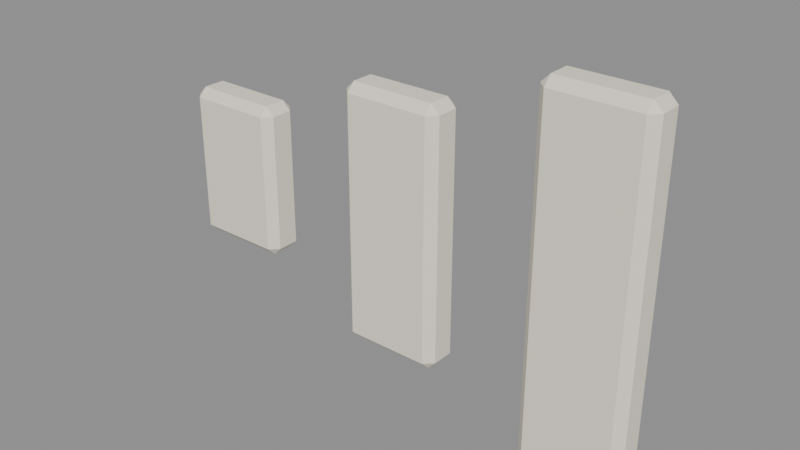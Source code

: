 # Source: countdown.blend  (saved by Blender 4.5.92; exported with 4.5.12 LTS)
import bpy
from mathutils import Matrix  # noqa: F401  (used for matrix-valued properties, if any)

bpy.ops.wm.read_factory_settings(use_empty=True)
scene = bpy.context.scene
scene.name = 'Scene'

# ---- materials (node trees are filled in below, after node groups)
mat_hospital_vertex_opaque = bpy.data.materials.new('hospital_vertex_opaque')
mat_hospital_vertex_opaque.use_backface_culling = True

# ---- material node trees
mat_hospital_vertex_opaque.use_nodes = True; mat_hospital_vertex_opaque.node_tree.nodes.clear()
_N = mat_hospital_vertex_opaque.node_tree.nodes; _L = mat_hospital_vertex_opaque.node_tree.links
n0 = _N.new('ShaderNodeBsdfPrincipled'); n0.name = 'Principled BSDF'; n0.location = (-200, 100)
n0.inputs[2].default_value = 0.78
n0.inputs[13].default_value = 0.22
n1 = _N.new('ShaderNodeOutputMaterial'); n1.name = 'Material Output'; n1.location = (200, 100)
n2 = _N.new('ShaderNodeVertexColor'); n2.name = 'Color Attribute'; n2.location = (0, 0)
n2.layer_name = 'Col'
_L.new(n0.outputs[0], n1.inputs[0])
_L.new(n2.outputs[0], n0.inputs[0])
n1.is_active_output = True

# ---- meshes
me_cube = bpy.data.meshes.new('Cube')
me_cube.from_pydata([(-0.1368, -0.0063, 0.175), (-0.1368, -0.01125, 0.1799), (-0.1417, -0.0063, 0.1799), (-0.1368, -0.01125, 0.26), (-0.1368, -0.0063, 0.265), (-0.1417, -0.0063, 0.26), (-0.1368, 0.0063, 0.175), (-0.1417, 0.0063, 0.1799), (-0.1368, 0.01125, 0.1799), (-0.1368, 0.0063, 0.265), (-0.1368, 0.01125, 0.26), (-0.1417, 0.0063, 0.26), (-0.0882, -0.0063, 0.175), (-0.08325, -0.0063, 0.1799), (-0.0882, -0.01125, 0.1799), (-0.0882, -0.0063, 0.265), (-0.0882, -0.01125, 0.26), (-0.08325, -0.0063, 0.26), (-0.0882, 0.0063, 0.175), (-0.0882, 0.01125, 0.1799), (-0.08325, 0.0063, 0.1799), (-0.0882, 0.0063, 0.265), (-0.08325, 0.0063, 0.26), (-0.0882, 0.01125, 0.26), (-0.0243, -0.0063, 0.1458), (-0.0243, -0.01125, 0.1507), (-0.02925, -0.0063, 0.1507), (-0.0243, -0.01125, 0.2893), (-0.0243, -0.0063, 0.2943), (-0.02925, -0.0063, 0.2893), (-0.0243, 0.0063, 0.1458), (-0.02925, 0.0063, 0.1507), (-0.0243, 0.01125, 0.1507), (-0.0243, 0.0063, 0.2943), (-0.0243, 0.01125, 0.2893), (-0.02925, 0.0063, 0.2893), (0.0243, -0.0063, 0.1458), (0.02925, -0.0063, 0.1507), (0.0243, -0.01125, 0.1507), (0.0243, -0.0063, 0.2943), (0.0243, -0.01125, 0.2893), (0.02925, -0.0063, 0.2893), (0.0243, 0.0063, 0.1458), (0.0243, 0.01125, 0.1507), (0.02925, 0.0063, 0.1507), (0.0243, 0.0063, 0.2943), (0.02925, 0.0063, 0.2893), (0.0243, 0.01125, 0.2893), (0.0882, -0.0063, 0.1165), (0.0882, -0.01125, 0.1214), (0.08325, -0.0063, 0.1214), (0.0882, -0.01125, 0.3185), (0.0882, -0.0063, 0.3235), (0.08325, -0.0063, 0.3185), (0.0882, 0.0063, 0.1165), (0.08325, 0.0063, 0.1214), (0.0882, 0.01125, 0.1214), (0.0882, 0.0063, 0.3235), (0.0882, 0.01125, 0.3185), (0.08325, 0.0063, 0.3185), (0.1368, -0.0063, 0.1165), (0.1417, -0.0063, 0.1214), (0.1368, -0.01125, 0.1214), (0.1368, -0.0063, 0.3235), (0.1368, -0.01125, 0.3185), (0.1417, -0.0063, 0.3185), (0.1368, 0.0063, 0.1165), (0.1368, 0.01125, 0.1214), (0.1417, 0.0063, 0.1214), (0.1368, 0.0063, 0.3235), (0.1417, 0.0063, 0.3185), (0.1368, 0.01125, 0.3185)], [], [(0, 1, 2), (3, 4, 5), (6, 7, 8), (9, 10, 11), (12, 13, 14), (15, 16, 17), (18, 19, 20), (21, 22, 23), (6, 0, 2, 7), (1, 3, 5, 2), (4, 9, 11, 5), (10, 8, 7, 11), (18, 6, 8, 19), (9, 21, 23, 10), (22, 20, 19, 23), (12, 18, 20, 13), (21, 15, 17, 22), (16, 14, 13, 17), (0, 12, 14, 1), (15, 4, 3, 16), (6, 18, 12, 0), (2, 5, 11, 7), (14, 16, 3, 1), (21, 9, 4, 15), (8, 10, 23, 19), (20, 22, 17, 13), (24, 25, 26), (27, 28, 29), (30, 31, 32), (33, 34, 35), (36, 37, 38), (39, 40, 41), (42, 43, 44), (45, 46, 47), (30, 24, 26, 31), (25, 27, 29, 26), (28, 33, 35, 29), (34, 32, 31, 35), (42, 30, 32, 43), (33, 45, 47, 34), (46, 44, 43, 47), (36, 42, 44, 37), (45, 39, 41, 46), (40, 38, 37, 41), (24, 36, 38, 25), (39, 28, 27, 40), (30, 42, 36, 24), (26, 29, 35, 31), (38, 40, 27, 25), (45, 33, 28, 39), (32, 34, 47, 43), (44, 46, 41, 37), (48, 49, 50), (51, 52, 53), (54, 55, 56), (57, 58, 59), (60, 61, 62), (63, 64, 65), (66, 67, 68), (69, 70, 71), (54, 48, 50, 55), (49, 51, 53, 50), (52, 57, 59, 53), (58, 56, 55, 59), (66, 54, 56, 67), (57, 69, 71, 58), (70, 68, 67, 71), (60, 66, 68, 61), (69, 63, 65, 70), (64, 62, 61, 65), (48, 60, 62, 49), (63, 52, 51, 64), (54, 66, 60, 48), (50, 53, 59, 55), (62, 64, 51, 49), (69, 57, 52, 63), (56, 58, 71, 67), (68, 70, 65, 61)])
_uv = me_cube.uv_layers.new(name='UVMap')
_uv.uv.foreach_set('vector', [0.1462, 0.695, 0.1462, 0.75, 0.125, 0.695, 0.6112, 0.9788, 0.625, 0.9788, 0.6113, 1.0, 0.1462, 0.555, 0.125, 0.555, 0.1462, 0.5, 0.625, 0.2562, 0.6112, 0.2712, 0.6112, 0.1957, 0.3538, 0.695, 0.3886, 0.695, 0.3861, 0.7696, 0.639, 0.7209, 0.6112, 0.7712, 0.6112, 0.6957, 0.3538, 0.555, 0.3861, 0.4804, 0.3886, 0.555, 0.639, 0.5306, 0.6113, 0.555, 0.6112, 0.4789, 0.1462, 0.555, 0.1462, 0.695, 0.125, 0.695, 0.125, 0.555, 0.3888, 0.0, 0.6112, 0.0, 0.6112, 0.055, 0.3888, 0.055, 0.625, 0.055, 0.625, 0.2562, 0.6112, 0.1957, 0.6112, 0.055, 0.6112, 0.2712, 0.3888, 0.2712, 0.3888, 0.195, 0.6112, 0.1957, 0.3538, 0.555, 0.1462, 0.555, 0.1462, 0.5, 0.3861, 0.4804, 0.625, 0.2562, 0.639, 0.5306, 0.6112, 0.4789, 0.6112, 0.2712, 0.6113, 0.555, 0.3886, 0.555, 0.3861, 0.4804, 0.6112, 0.4789, 0.3538, 0.695, 0.3538, 0.555, 0.3886, 0.555, 0.3886, 0.695, 0.639, 0.5306, 0.639, 0.7209, 0.6112, 0.6957, 0.6113, 0.555, 0.6112, 0.7712, 0.3861, 0.7696, 0.3886, 0.695, 0.6112, 0.6957, 0.1462, 0.695, 0.3538, 0.695, 0.3861, 0.7696, 0.1462, 0.75, 0.639, 0.7209, 0.625, 0.9788, 0.6112, 0.9788, 0.6112, 0.7712, 0.1462, 0.555, 0.3538, 0.555, 0.3538, 0.695, 0.1462, 0.695, 0.3888, 0.055, 0.6112, 0.055, 0.6112, 0.1957, 0.3888, 0.195, 0.3861, 0.7696, 0.6112, 0.7712, 0.6112, 0.9788, 0.3888, 0.9788, 0.639, 0.5306, 0.8538, 0.555, 0.8538, 0.695, 0.639, 0.7209, 0.3888, 0.2712, 0.6112, 0.2712, 0.6112, 0.4789, 0.3861, 0.4804, 0.3886, 0.555, 0.6113, 0.555, 0.6112, 0.6957, 0.3886, 0.695, 0.1462, 0.695, 0.1462, 0.75, 0.125, 0.695, 0.6167, 0.9788, 0.625, 0.9788, 0.6167, 1.0, 0.1462, 0.555, 0.125, 0.555, 0.1462, 0.5, 0.625, 0.2562, 0.6167, 0.2712, 0.6167, 0.1954, 0.3538, 0.695, 0.3833, 0.695, 0.382, 0.7702, 0.639, 0.7209, 0.6167, 0.7712, 0.6167, 0.6954, 0.3538, 0.555, 0.382, 0.4798, 0.3833, 0.555, 0.639, 0.5306, 0.6167, 0.555, 0.6167, 0.4789, 0.1462, 0.555, 0.1462, 0.695, 0.125, 0.695, 0.125, 0.555, 0.3833, 0.0, 0.6167, 0.0, 0.6167, 0.055, 0.3833, 0.055, 0.625, 0.055, 0.625, 0.2562, 0.6167, 0.1954, 0.6167, 0.055, 0.6167, 0.2712, 0.3833, 0.2712, 0.3833, 0.195, 0.6167, 0.1954, 0.3538, 0.555, 0.1462, 0.555, 0.1462, 0.5, 0.382, 0.4798, 0.625, 0.2562, 0.639, 0.5306, 0.6167, 0.4789, 0.6167, 0.2712, 0.6167, 0.555, 0.3833, 0.555, 0.382, 0.4798, 0.6167, 0.4789, 0.3538, 0.695, 0.3538, 0.555, 0.3833, 0.555, 0.3833, 0.695, 0.639, 0.5306, 0.639, 0.7209, 0.6167, 0.6954, 0.6167, 0.555, 0.6167, 0.7712, 0.382, 0.7702, 0.3833, 0.695, 0.6167, 0.6954, 0.1462, 0.695, 0.3538, 0.695, 0.382, 0.7702, 0.1462, 0.75, 0.639, 0.7209, 0.625, 0.9788, 0.6167, 0.9788, 0.6167, 0.7712, 0.1462, 0.555, 0.3538, 0.555, 0.3538, 0.695, 0.1462, 0.695, 0.3833, 0.055, 0.6167, 0.055, 0.6167, 0.1954, 0.3833, 0.195, 0.382, 0.7702, 0.6167, 0.7712, 0.6167, 0.9788, 0.3833, 0.9788, 0.639, 0.5306, 0.8538, 0.555, 0.8538, 0.695, 0.639, 0.7209, 0.3833, 0.2712, 0.6167, 0.2712, 0.6167, 0.4789, 0.382, 0.4798, 0.3833, 0.555, 0.6167, 0.555, 0.6167, 0.6954, 0.3833, 0.695, 0.1462, 0.695, 0.1462, 0.75, 0.125, 0.695, 0.619, 0.9788, 0.625, 0.9788, 0.619, 1.0, 0.1462, 0.555, 0.125, 0.555, 0.1462, 0.5, 0.625, 0.2562, 0.619, 0.2712, 0.619, 0.1953, 0.3538, 0.695, 0.3809, 0.695, 0.3801, 0.7705, 0.639, 0.7209, 0.619, 0.7712, 0.619, 0.6953, 0.3538, 0.555, 0.3801, 0.4795, 0.3809, 0.555, 0.639, 0.5306, 0.619, 0.555, 0.619, 0.4789, 0.1462, 0.555, 0.1462, 0.695, 0.125, 0.695, 0.125, 0.555, 0.381, 0.0, 0.619, 0.0, 0.619, 0.055, 0.381, 0.055, 0.625, 0.055, 0.625, 0.2562, 0.619, 0.1953, 0.619, 0.055, 0.619, 0.2712, 0.381, 0.2712, 0.381, 0.195, 0.619, 0.1953, 0.3538, 0.555, 0.1462, 0.555, 0.1462, 0.5, 0.3801, 0.4795, 0.625, 0.2562, 0.639, 0.5306, 0.619, 0.4789, 0.619, 0.2712, 0.619, 0.555, 0.3809, 0.555, 0.3801, 0.4795, 0.619, 0.4789, 0.3538, 0.695, 0.3538, 0.555, 0.3809, 0.555, 0.3809, 0.695, 0.639, 0.5306, 0.639, 0.7209, 0.619, 0.6953, 0.619, 0.555, 0.619, 0.7712, 0.3801, 0.7705, 0.3809, 0.695, 0.619, 0.6953, 0.1462, 0.695, 0.3538, 0.695, 0.3801, 0.7705, 0.1462, 0.75, 0.639, 0.7209, 0.625, 0.9788, 0.619, 0.9788, 0.619, 0.7712, 0.1462, 0.555, 0.3538, 0.555, 0.3538, 0.695, 0.1462, 0.695, 0.381, 0.055, 0.619, 0.055, 0.619, 0.1953, 0.381, 0.195, 0.3801, 0.7705, 0.619, 0.7712, 0.619, 0.9788, 0.381, 0.9788, 0.639, 0.5306, 0.8538, 0.555, 0.8538, 0.695, 0.639, 0.7209, 0.381, 0.2712, 0.619, 0.2712, 0.619, 0.4789, 0.3801, 0.4795, 0.3809, 0.555, 0.619, 0.555, 0.619, 0.6953, 0.3809, 0.695])
_ca = me_cube.color_attributes.new('Col', 'FLOAT_COLOR', 'CORNER')
_ca.data.foreach_set('color', [0.91, 0.85, 0.72, 1.0, 0.91, 0.85, 0.72, 1.0, 0.91, 0.85, 0.72, 1.0, 0.91, 0.85, 0.72, 1.0, 0.91, 0.85, 0.72, 1.0, 0.91, 0.85, 0.72, 1.0, 0.91, 0.85, 0.72, 1.0, 0.91, 0.85, 0.72, 1.0, 0.91, 0.85, 0.72, 1.0, 0.91, 0.85, 0.72, 1.0, 0.91, 0.85, 0.72, 1.0, 0.91, 0.85, 0.72, 1.0, 0.91, 0.85, 0.72, 1.0, 0.91, 0.85, 0.72, 1.0, 0.91, 0.85, 0.72, 1.0, 0.91, 0.85, 0.72, 1.0, 0.91, 0.85, 0.72, 1.0, 0.91, 0.85, 0.72, 1.0, 0.91, 0.85, 0.72, 1.0, 0.91, 0.85, 0.72, 1.0, 0.91, 0.85, 0.72, 1.0, 0.91, 0.85, 0.72, 1.0, 0.91, 0.85, 0.72, 1.0, 0.91, 0.85, 0.72, 1.0, 0.91, 0.85, 0.72, 1.0, 0.91, 0.85, 0.72, 1.0, 0.91, 0.85, 0.72, 1.0, 0.91, 0.85, 0.72, 1.0, 0.91, 0.85, 0.72, 1.0, 0.91, 0.85, 0.72, 1.0, 0.91, 0.85, 0.72, 1.0, 0.91, 0.85, 0.72, 1.0, 0.91, 0.85, 0.72, 1.0, 0.91, 0.85, 0.72, 1.0, 0.91, 0.85, 0.72, 1.0, 0.91, 0.85, 0.72, 1.0, 0.91, 0.85, 0.72, 1.0, 0.91, 0.85, 0.72, 1.0, 0.91, 0.85, 0.72, 1.0, 0.91, 0.85, 0.72, 1.0, 0.91, 0.85, 0.72, 1.0, 0.91, 0.85, 0.72, 1.0, 0.91, 0.85, 0.72, 1.0, 0.91, 0.85, 0.72, 1.0, 0.91, 0.85, 0.72, 1.0, 0.91, 0.85, 0.72, 1.0, 0.91, 0.85, 0.72, 1.0, 0.91, 0.85, 0.72, 1.0, 0.91, 0.85, 0.72, 1.0, 0.91, 0.85, 0.72, 1.0, 0.91, 0.85, 0.72, 1.0, 0.91, 0.85, 0.72, 1.0, 0.91, 0.85, 0.72, 1.0, 0.91, 0.85, 0.72, 1.0, 0.91, 0.85, 0.72, 1.0, 0.91, 0.85, 0.72, 1.0, 0.91, 0.85, 0.72, 1.0, 0.91, 0.85, 0.72, 1.0, 0.91, 0.85, 0.72, 1.0, 0.91, 0.85, 0.72, 1.0, 0.91, 0.85, 0.72, 1.0, 0.91, 0.85, 0.72, 1.0, 0.91, 0.85, 0.72, 1.0, 0.91, 0.85, 0.72, 1.0, 0.91, 0.85, 0.72, 1.0, 0.91, 0.85, 0.72, 1.0, 0.91, 0.85, 0.72, 1.0, 0.91, 0.85, 0.72, 1.0, 0.91, 0.85, 0.72, 1.0, 0.91, 0.85, 0.72, 1.0, 0.91, 0.85, 0.72, 1.0, 0.91, 0.85, 0.72, 1.0, 0.91, 0.85, 0.72, 1.0, 0.91, 0.85, 0.72, 1.0, 0.91, 0.85, 0.72, 1.0, 0.91, 0.85, 0.72, 1.0, 0.91, 0.85, 0.72, 1.0, 0.91, 0.85, 0.72, 1.0, 0.91, 0.85, 0.72, 1.0, 0.91, 0.85, 0.72, 1.0, 0.91, 0.85, 0.72, 1.0, 0.91, 0.85, 0.72, 1.0, 0.91, 0.85, 0.72, 1.0, 0.91, 0.85, 0.72, 1.0, 0.91, 0.85, 0.72, 1.0, 0.91, 0.85, 0.72, 1.0, 0.91, 0.85, 0.72, 1.0, 0.91, 0.85, 0.72, 1.0, 0.91, 0.85, 0.72, 1.0, 0.91, 0.85, 0.72, 1.0, 0.91, 0.85, 0.72, 1.0, 0.91, 0.85, 0.72, 1.0, 0.91, 0.85, 0.72, 1.0, 0.91, 0.85, 0.72, 1.0, 0.91, 0.85, 0.72, 1.0, 0.91, 0.85, 0.72, 1.0, 0.91, 0.85, 0.72, 1.0, 0.91, 0.85, 0.72, 1.0, 0.91, 0.85, 0.72, 1.0, 0.91, 0.85, 0.72, 1.0, 0.91, 0.85, 0.72, 1.0, 0.91, 0.85, 0.72, 1.0, 0.91, 0.85, 0.72, 1.0, 0.91, 0.85, 0.72, 1.0, 0.91, 0.85, 0.72, 1.0, 0.91, 0.85, 0.72, 1.0, 0.91, 0.85, 0.72, 1.0, 0.91, 0.85, 0.72, 1.0, 0.91, 0.85, 0.72, 1.0, 0.91, 0.85, 0.72, 1.0, 0.91, 0.85, 0.72, 1.0, 0.91, 0.85, 0.72, 1.0, 0.91, 0.85, 0.72, 1.0, 0.91, 0.85, 0.72, 1.0, 0.91, 0.85, 0.72, 1.0, 0.91, 0.85, 0.72, 1.0, 0.91, 0.85, 0.72, 1.0, 0.91, 0.85, 0.72, 1.0, 0.91, 0.85, 0.72, 1.0, 0.91, 0.85, 0.72, 1.0, 0.91, 0.85, 0.72, 1.0, 0.91, 0.85, 0.72, 1.0, 0.91, 0.85, 0.72, 1.0, 0.91, 0.85, 0.72, 1.0, 0.91, 0.85, 0.72, 1.0, 0.91, 0.85, 0.72, 1.0, 0.91, 0.85, 0.72, 1.0, 0.91, 0.85, 0.72, 1.0, 0.91, 0.85, 0.72, 1.0, 0.91, 0.85, 0.72, 1.0, 0.91, 0.85, 0.72, 1.0, 0.91, 0.85, 0.72, 1.0, 0.91, 0.85, 0.72, 1.0, 0.91, 0.85, 0.72, 1.0, 0.91, 0.85, 0.72, 1.0, 0.91, 0.85, 0.72, 1.0, 0.91, 0.85, 0.72, 1.0, 0.91, 0.85, 0.72, 1.0, 0.91, 0.85, 0.72, 1.0, 0.91, 0.85, 0.72, 1.0, 0.91, 0.85, 0.72, 1.0, 0.91, 0.85, 0.72, 1.0, 0.91, 0.85, 0.72, 1.0, 0.91, 0.85, 0.72, 1.0, 0.91, 0.85, 0.72, 1.0, 0.91, 0.85, 0.72, 1.0, 0.91, 0.85, 0.72, 1.0, 0.91, 0.85, 0.72, 1.0, 0.91, 0.85, 0.72, 1.0, 0.91, 0.85, 0.72, 1.0, 0.91, 0.85, 0.72, 1.0, 0.91, 0.85, 0.72, 1.0, 0.91, 0.85, 0.72, 1.0, 0.91, 0.85, 0.72, 1.0, 0.91, 0.85, 0.72, 1.0, 0.91, 0.85, 0.72, 1.0, 0.91, 0.85, 0.72, 1.0, 0.91, 0.85, 0.72, 1.0, 0.91, 0.85, 0.72, 1.0, 0.91, 0.85, 0.72, 1.0, 0.91, 0.85, 0.72, 1.0, 0.91, 0.85, 0.72, 1.0, 0.91, 0.85, 0.72, 1.0, 0.91, 0.85, 0.72, 1.0, 0.91, 0.85, 0.72, 1.0, 0.91, 0.85, 0.72, 1.0, 0.91, 0.85, 0.72, 1.0, 0.91, 0.85, 0.72, 1.0, 0.91, 0.85, 0.72, 1.0, 0.91, 0.85, 0.72, 1.0, 0.91, 0.85, 0.72, 1.0, 0.91, 0.85, 0.72, 1.0, 0.91, 0.85, 0.72, 1.0, 0.91, 0.85, 0.72, 1.0, 0.91, 0.85, 0.72, 1.0, 0.91, 0.85, 0.72, 1.0, 0.91, 0.85, 0.72, 1.0, 0.91, 0.85, 0.72, 1.0, 0.91, 0.85, 0.72, 1.0, 0.91, 0.85, 0.72, 1.0, 0.91, 0.85, 0.72, 1.0, 0.91, 0.85, 0.72, 1.0, 0.91, 0.85, 0.72, 1.0, 0.91, 0.85, 0.72, 1.0, 0.91, 0.85, 0.72, 1.0, 0.91, 0.85, 0.72, 1.0, 0.91, 0.85, 0.72, 1.0, 0.91, 0.85, 0.72, 1.0, 0.91, 0.85, 0.72, 1.0, 0.91, 0.85, 0.72, 1.0, 0.91, 0.85, 0.72, 1.0, 0.91, 0.85, 0.72, 1.0, 0.91, 0.85, 0.72, 1.0, 0.91, 0.85, 0.72, 1.0, 0.91, 0.85, 0.72, 1.0, 0.91, 0.85, 0.72, 1.0, 0.91, 0.85, 0.72, 1.0, 0.91, 0.85, 0.72, 1.0, 0.91, 0.85, 0.72, 1.0, 0.91, 0.85, 0.72, 1.0, 0.91, 0.85, 0.72, 1.0, 0.91, 0.85, 0.72, 1.0, 0.91, 0.85, 0.72, 1.0, 0.91, 0.85, 0.72, 1.0, 0.91, 0.85, 0.72, 1.0, 0.91, 0.85, 0.72, 1.0, 0.91, 0.85, 0.72, 1.0, 0.91, 0.85, 0.72, 1.0, 0.91, 0.85, 0.72, 1.0, 0.91, 0.85, 0.72, 1.0, 0.91, 0.85, 0.72, 1.0, 0.91, 0.85, 0.72, 1.0, 0.91, 0.85, 0.72, 1.0, 0.91, 0.85, 0.72, 1.0, 0.91, 0.85, 0.72, 1.0, 0.91, 0.85, 0.72, 1.0, 0.91, 0.85, 0.72, 1.0, 0.91, 0.85, 0.72, 1.0, 0.91, 0.85, 0.72, 1.0, 0.91, 0.85, 0.72, 1.0, 0.91, 0.85, 0.72, 1.0, 0.91, 0.85, 0.72, 1.0, 0.91, 0.85, 0.72, 1.0, 0.91, 0.85, 0.72, 1.0, 0.91, 0.85, 0.72, 1.0, 0.91, 0.85, 0.72, 1.0, 0.91, 0.85, 0.72, 1.0, 0.91, 0.85, 0.72, 1.0, 0.91, 0.85, 0.72, 1.0, 0.91, 0.85, 0.72, 1.0, 0.91, 0.85, 0.72, 1.0, 0.91, 0.85, 0.72, 1.0, 0.91, 0.85, 0.72, 1.0, 0.91, 0.85, 0.72, 1.0, 0.91, 0.85, 0.72, 1.0, 0.91, 0.85, 0.72, 1.0, 0.91, 0.85, 0.72, 1.0, 0.91, 0.85, 0.72, 1.0, 0.91, 0.85, 0.72, 1.0, 0.91, 0.85, 0.72, 1.0, 0.91, 0.85, 0.72, 1.0, 0.91, 0.85, 0.72, 1.0, 0.91, 0.85, 0.72, 1.0, 0.91, 0.85, 0.72, 1.0, 0.91, 0.85, 0.72, 1.0, 0.91, 0.85, 0.72, 1.0, 0.91, 0.85, 0.72, 1.0, 0.91, 0.85, 0.72, 1.0, 0.91, 0.85, 0.72, 1.0, 0.91, 0.85, 0.72, 1.0, 0.91, 0.85, 0.72, 1.0, 0.91, 0.85, 0.72, 1.0, 0.91, 0.85, 0.72, 1.0, 0.91, 0.85, 0.72, 1.0, 0.91, 0.85, 0.72, 1.0, 0.91, 0.85, 0.72, 1.0, 0.91, 0.85, 0.72, 1.0, 0.91, 0.85, 0.72, 1.0, 0.91, 0.85, 0.72, 1.0, 0.91, 0.85, 0.72, 1.0, 0.91, 0.85, 0.72, 1.0, 0.91, 0.85, 0.72, 1.0, 0.91, 0.85, 0.72, 1.0, 0.91, 0.85, 0.72, 1.0, 0.91, 0.85, 0.72, 1.0, 0.91, 0.85, 0.72, 1.0, 0.91, 0.85, 0.72, 1.0, 0.91, 0.85, 0.72, 1.0, 0.91, 0.85, 0.72, 1.0, 0.91, 0.85, 0.72, 1.0, 0.91, 0.85, 0.72, 1.0, 0.91, 0.85, 0.72, 1.0, 0.91, 0.85, 0.72, 1.0, 0.91, 0.85, 0.72, 1.0, 0.91, 0.85, 0.72, 1.0, 0.91, 0.85, 0.72, 1.0, 0.91, 0.85, 0.72, 1.0, 0.91, 0.85, 0.72, 1.0, 0.91, 0.85, 0.72, 1.0, 0.91, 0.85, 0.72, 1.0, 0.91, 0.85, 0.72, 1.0, 0.91, 0.85, 0.72, 1.0, 0.91, 0.85, 0.72, 1.0, 0.91, 0.85, 0.72, 1.0, 0.91, 0.85, 0.72, 1.0, 0.91, 0.85, 0.72, 1.0, 0.91, 0.85, 0.72, 1.0, 0.91, 0.85, 0.72, 1.0])
me_cube.materials.append(mat_hospital_vertex_opaque)
me_cube.update()

# ---- objects
ob_countdown = bpy.data.objects.new('countdown', me_cube)

# ---- transforms, parenting, visibility, modifiers, constraints
ob_countdown.location = (0.0, 0.0, 0.0)
_vg = ob_countdown.vertex_groups.new(name='root')

# ---- collection membership
scene.collection.objects.link(ob_countdown)

# ---- scene / render settings (as saved in the file)
scene.frame_start = 1; scene.frame_end = 49; scene.frame_set(1)
scene.render.engine = 'BLENDER_EEVEE_NEXT'
bpy.context.view_layer.update()

# ---- added for rendering (the .blend has no active camera and no usable light): camera, sun + grey world if the file has none
cam_auto = bpy.data.cameras.new('AutoCamera')
cam_auto.lens = 50.0
cam_auto.sensor_width = 36.0
cam_auto.clip_end = 1000.0
ob_auto_camera = bpy.data.objects.new('AutoCamera', cam_auto)
scene.collection.objects.link(ob_auto_camera)
ob_auto_camera.location = (0.325447, -0.390536, 0.480358)
ob_auto_camera.rotation_euler = (1.09748, -7.21219e-08, 0.694738)
scene.camera = ob_auto_camera
light_auto_sun = bpy.data.lights.new('AutoSun', 'SUN')
light_auto_sun.energy = 3.0
light_auto_sun.angle = 0.0523599
ob_auto_sun = bpy.data.objects.new('AutoSun', light_auto_sun)
scene.collection.objects.link(ob_auto_sun)
ob_auto_sun.rotation_euler = (0.872665, 0.174533, 0.523599)
if scene.world is None:
    world_auto = bpy.data.worlds.new('AutoWorld')
    world_auto.color = (0.3, 0.3, 0.3)
    scene.world = world_auto
bpy.context.view_layer.update()
